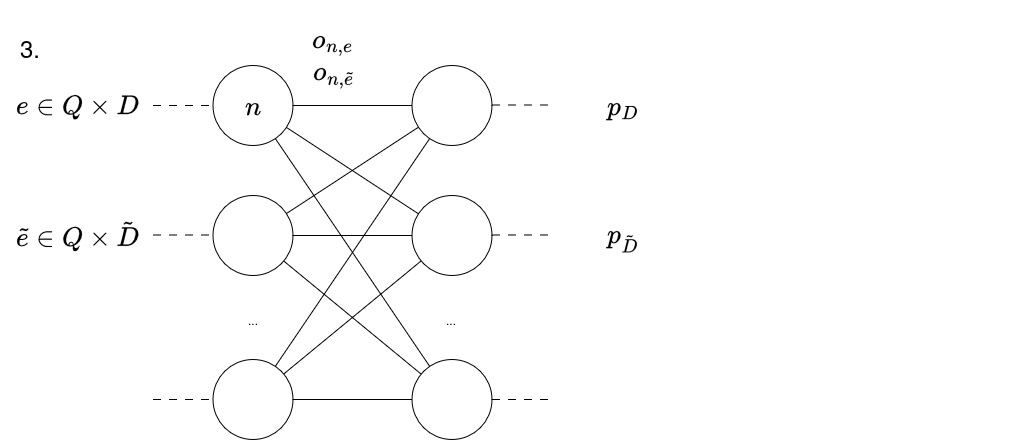

The diagram above was exported from draw.io. Its source (the exported page's mxGraphModel, read from the mxfile embedded in the PNG):
<mxGraphModel dx="1540" dy="917" grid="1" gridSize="10" guides="1" tooltips="1" connect="1" arrows="1" fold="1" page="1" pageScale="1" pageWidth="1169" pageHeight="827" math="1" shadow="0">
  <root>
    <mxCell id="0" />
    <mxCell id="1" parent="0" />
    <mxCell id="2" parent="1" style="rounded=0;whiteSpace=wrap;html=1;fillColor=none;strokeColor=none;" value="" vertex="1">
      <mxGeometry height="435" width="1030" x="40" y="1570" as="geometry" />
    </mxCell>
    <mxCell id="3" parent="1" style="ellipse;whiteSpace=wrap;html=1;aspect=fixed;" value="" vertex="1">
      <mxGeometry height="80" width="80" x="252.5" y="1625" as="geometry" />
    </mxCell>
    <mxCell id="4" parent="1" style="ellipse;whiteSpace=wrap;html=1;aspect=fixed;" value="" vertex="1">
      <mxGeometry height="80" width="80" x="252.5" y="1755" as="geometry" />
    </mxCell>
    <mxCell id="5" parent="1" style="ellipse;whiteSpace=wrap;html=1;aspect=fixed;" value="" vertex="1">
      <mxGeometry height="80" width="80" x="252.5" y="1919" as="geometry" />
    </mxCell>
    <mxCell id="6" parent="1" style="text;html=1;whiteSpace=wrap;strokeColor=none;fillColor=none;align=center;verticalAlign=middle;rounded=0;" value="..." vertex="1">
      <mxGeometry height="30" width="60" x="262.5" y="1865" as="geometry" />
    </mxCell>
    <mxCell id="7" parent="1" style="ellipse;whiteSpace=wrap;html=1;aspect=fixed;" value="" vertex="1">
      <mxGeometry height="80" width="80" x="451.5" y="1625" as="geometry" />
    </mxCell>
    <mxCell id="8" parent="1" style="ellipse;whiteSpace=wrap;html=1;aspect=fixed;" value="" vertex="1">
      <mxGeometry height="80" width="80" x="451.5" y="1755" as="geometry" />
    </mxCell>
    <mxCell id="9" parent="1" style="ellipse;whiteSpace=wrap;html=1;aspect=fixed;" value="" vertex="1">
      <mxGeometry height="80" width="80" x="451.5" y="1919" as="geometry" />
    </mxCell>
    <mxCell id="10" parent="1" style="text;html=1;whiteSpace=wrap;strokeColor=none;fillColor=none;align=center;verticalAlign=middle;rounded=0;" value="..." vertex="1">
      <mxGeometry height="30" width="60" x="461.5" y="1865" as="geometry" />
    </mxCell>
    <mxCell id="11" edge="1" parent="1" source="3" style="endArrow=none;html=1;rounded=0;" target="7" value="">
      <mxGeometry height="50" relative="1" width="50" as="geometry">
        <mxPoint x="472.5" y="1915" as="sourcePoint" />
        <mxPoint x="522.5" y="1865" as="targetPoint" />
      </mxGeometry>
    </mxCell>
    <mxCell id="12" edge="1" parent="1" source="8" style="endArrow=none;html=1;rounded=0;" target="3" value="">
      <mxGeometry height="50" relative="1" width="50" as="geometry">
        <mxPoint x="522.5" y="1915" as="sourcePoint" />
        <mxPoint x="572.5" y="1865" as="targetPoint" />
      </mxGeometry>
    </mxCell>
    <mxCell id="13" edge="1" parent="1" source="9" style="endArrow=none;html=1;rounded=0;" target="3" value="">
      <mxGeometry height="50" relative="1" width="50" as="geometry">
        <mxPoint x="522.5" y="1965" as="sourcePoint" />
        <mxPoint x="572.5" y="1915" as="targetPoint" />
      </mxGeometry>
    </mxCell>
    <mxCell id="14" edge="1" parent="1" source="7" style="endArrow=none;html=1;rounded=0;" target="4" value="">
      <mxGeometry height="50" relative="1" width="50" as="geometry">
        <mxPoint x="512.5" y="2015" as="sourcePoint" />
        <mxPoint x="562.5" y="1965" as="targetPoint" />
      </mxGeometry>
    </mxCell>
    <mxCell id="15" edge="1" parent="1" source="4" style="endArrow=none;html=1;rounded=0;" target="8" value="">
      <mxGeometry height="50" relative="1" width="50" as="geometry">
        <mxPoint x="512.5" y="2065" as="sourcePoint" />
        <mxPoint x="562.5" y="2015" as="targetPoint" />
      </mxGeometry>
    </mxCell>
    <mxCell id="16" edge="1" parent="1" source="4" style="endArrow=none;html=1;rounded=0;" target="9" value="">
      <mxGeometry height="50" relative="1" width="50" as="geometry">
        <mxPoint x="502.5" y="2115" as="sourcePoint" />
        <mxPoint x="472.5" y="1985" as="targetPoint" />
      </mxGeometry>
    </mxCell>
    <mxCell id="17" edge="1" parent="1" source="5" style="endArrow=none;html=1;rounded=0;" target="7" value="">
      <mxGeometry height="50" relative="1" width="50" as="geometry">
        <mxPoint x="462.5" y="2035" as="sourcePoint" />
        <mxPoint x="512.5" y="1985" as="targetPoint" />
      </mxGeometry>
    </mxCell>
    <mxCell id="18" edge="1" parent="1" source="5" style="endArrow=none;html=1;rounded=0;" target="8" value="">
      <mxGeometry height="50" relative="1" width="50" as="geometry">
        <mxPoint x="502.5" y="2035" as="sourcePoint" />
        <mxPoint x="552.5" y="1985" as="targetPoint" />
      </mxGeometry>
    </mxCell>
    <mxCell id="19" edge="1" parent="1" source="5" style="endArrow=none;html=1;rounded=0;" target="9" value="">
      <mxGeometry height="50" relative="1" width="50" as="geometry">
        <mxPoint x="242.5" y="1995" as="sourcePoint" />
        <mxPoint x="292.5" y="1945" as="targetPoint" />
      </mxGeometry>
    </mxCell>
    <mxCell id="20" edge="1" parent="1" style="endArrow=none;html=1;rounded=0;entryX=0;entryY=0.5;entryDx=0;entryDy=0;dashed=1;dashPattern=8 8;" target="3" value="">
      <mxGeometry height="50" relative="1" width="50" as="geometry">
        <mxPoint x="192.5" y="1665" as="sourcePoint" />
        <mxPoint x="242.5" y="1675" as="targetPoint" />
      </mxGeometry>
    </mxCell>
    <mxCell id="21" edge="1" parent="1" style="endArrow=none;html=1;rounded=0;entryX=0;entryY=0.5;entryDx=0;entryDy=0;dashed=1;dashPattern=8 8;" value="">
      <mxGeometry height="50" relative="1" width="50" as="geometry">
        <mxPoint x="192.5" y="1794.5" as="sourcePoint" />
        <mxPoint x="252.5" y="1794.5" as="targetPoint" />
      </mxGeometry>
    </mxCell>
    <mxCell id="22" edge="1" parent="1" style="endArrow=none;html=1;rounded=0;entryX=0;entryY=0.5;entryDx=0;entryDy=0;dashed=1;dashPattern=8 8;" value="">
      <mxGeometry height="50" relative="1" width="50" as="geometry">
        <mxPoint x="192.5" y="1959" as="sourcePoint" />
        <mxPoint x="252.5" y="1959" as="targetPoint" />
      </mxGeometry>
    </mxCell>
    <mxCell id="23" edge="1" parent="1" style="endArrow=none;html=1;rounded=0;entryX=0;entryY=0.5;entryDx=0;entryDy=0;dashed=1;dashPattern=8 8;" value="">
      <mxGeometry height="50" relative="1" width="50" as="geometry">
        <mxPoint x="531.5" y="1664.5" as="sourcePoint" />
        <mxPoint x="591.5" y="1664.5" as="targetPoint" />
      </mxGeometry>
    </mxCell>
    <mxCell id="24" edge="1" parent="1" style="endArrow=none;html=1;rounded=0;entryX=0;entryY=0.5;entryDx=0;entryDy=0;dashed=1;dashPattern=8 8;" value="">
      <mxGeometry height="50" relative="1" width="50" as="geometry">
        <mxPoint x="531.5" y="1794.5" as="sourcePoint" />
        <mxPoint x="591.5" y="1794.5" as="targetPoint" />
      </mxGeometry>
    </mxCell>
    <mxCell id="25" edge="1" parent="1" style="endArrow=none;html=1;rounded=0;entryX=0;entryY=0.5;entryDx=0;entryDy=0;dashed=1;dashPattern=8 8;" value="">
      <mxGeometry height="50" relative="1" width="50" as="geometry">
        <mxPoint x="531.5" y="1959" as="sourcePoint" />
        <mxPoint x="591.5" y="1959" as="targetPoint" />
      </mxGeometry>
    </mxCell>
    <mxCell id="26" parent="1" style="text;html=1;whiteSpace=wrap;strokeColor=none;fillColor=none;align=center;verticalAlign=middle;rounded=0;" value="&lt;font style=&quot;font-size: 24px;&quot;&gt;$$e \in Q \times D$$&lt;/font&gt;" vertex="1">
      <mxGeometry height="30" width="120" x="57" y="1650" as="geometry" />
    </mxCell>
    <mxCell id="27" parent="1" style="text;html=1;whiteSpace=wrap;strokeColor=none;fillColor=none;align=center;verticalAlign=middle;rounded=0;" value="&lt;div&gt;&lt;font style=&quot;font-size: 24px;&quot;&gt;$$o_{n,e}$$&lt;/font&gt;&lt;/div&gt;" vertex="1">
      <mxGeometry height="30" width="60" x="342.5" y="1585" as="geometry" />
    </mxCell>
    <mxCell id="28" parent="1" style="text;html=1;whiteSpace=wrap;strokeColor=none;fillColor=none;align=center;verticalAlign=middle;rounded=0;" value="&lt;font style=&quot;font-size: 24px;&quot;&gt;$$p_D$$&lt;/font&gt;" vertex="1">
      <mxGeometry height="30" width="60" x="632.5" y="1650" as="geometry" />
    </mxCell>
    <mxCell id="29" parent="1" style="text;html=1;whiteSpace=wrap;strokeColor=none;fillColor=none;align=center;verticalAlign=middle;rounded=0;" value="&lt;font style=&quot;font-size: 24px;&quot;&gt;$$\tilde{e} \in Q \times \tilde{D}$$&lt;/font&gt;" vertex="1">
      <mxGeometry height="30" width="120" x="57" y="1780" as="geometry" />
    </mxCell>
    <mxCell id="30" parent="1" style="text;html=1;whiteSpace=wrap;strokeColor=none;fillColor=none;align=center;verticalAlign=middle;rounded=0;" value="&lt;font style=&quot;font-size: 24px;&quot;&gt;$$p_\tilde{D}$$&lt;/font&gt;" vertex="1">
      <mxGeometry height="30" width="60" x="632.5" y="1780" as="geometry" />
    </mxCell>
    <mxCell id="31" parent="1" style="text;html=1;whiteSpace=wrap;strokeColor=none;fillColor=none;align=center;verticalAlign=middle;rounded=0;" value="&lt;font style=&quot;font-size: 24px;&quot;&gt;$$o_{n,\tilde{e}}$$&lt;/font&gt;" vertex="1">
      <mxGeometry height="30" width="60" x="343.5" y="1617" as="geometry" />
    </mxCell>
    <mxCell id="32" parent="1" style="text;html=1;whiteSpace=wrap;strokeColor=none;fillColor=none;align=center;verticalAlign=middle;rounded=0;" value="&lt;font style=&quot;font-size: 24px;&quot;&gt;$$n$$&lt;/font&gt;" vertex="1">
      <mxGeometry height="30" width="60" x="262.5" y="1650" as="geometry" />
    </mxCell>
    <mxCell id="33" parent="1" style="text;html=1;whiteSpace=wrap;strokeColor=none;fillColor=none;align=center;verticalAlign=middle;rounded=0;" value="&lt;font style=&quot;font-size: 24px;&quot;&gt;3.&lt;/font&gt;" vertex="1">
      <mxGeometry height="30" width="60" x="40" y="1593" as="geometry" />
    </mxCell>
  </root>
</mxGraphModel>